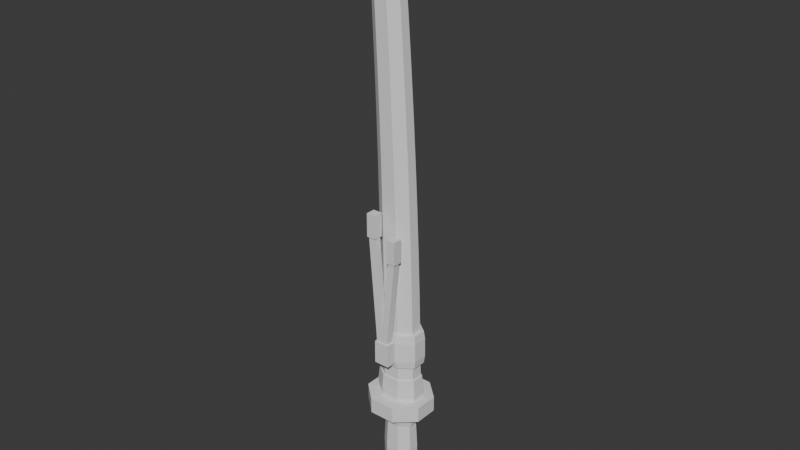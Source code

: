 # Source: katana_sheathed.blend  (saved by Blender 5.2.45; exported with 4.5.12 LTS)
import bpy
from mathutils import Matrix  # noqa: F401  (used for matrix-valued properties, if any)

bpy.ops.wm.read_factory_settings(use_empty=True)
scene = bpy.context.scene
scene.name = 'Scene'

# ---- collections
col_collection = bpy.data.collections.new('Collection'); scene.collection.children.link(col_collection)

# ---- world
world_world = bpy.data.worlds.new('World'); scene.world = world_world
world_world.use_nodes = True; world_world.node_tree.nodes.clear()
_N = world_world.node_tree.nodes; _L = world_world.node_tree.links
n0 = _N.new('ShaderNodeOutputWorld'); n0.name = 'World Output'; n0.location = (200, 100)
n1 = _N.new('ShaderNodeBackground'); n1.name = 'Background'; n1.location = (-200, 100)
n1.inputs[0].default_value = (0.05088, 0.05088, 0.05088, 1.0)
_L.new(n1.outputs[0], n0.inputs[0])
n0.is_active_output = True
world_world.color = (0.05088, 0.05088, 0.05088)
world_world.sun_shadow_jitter_overblur = 0.0

# ---- meshes
me_saya = bpy.data.meshes.new('saya')
me_saya.from_pydata([(0.05107, -0.01515, 0.05), (0.02111, -0.03659, 0.05), (-0.02127, -0.03659, 0.05), (-0.05123, -0.01515, 0.05), (-0.05123, 0.01515, 0.05), (-0.02127, 0.03659, 0.05), (0.02111, 0.03659, 0.05), (0.05107, 0.01515, 0.05), (0.04891, -0.0148, 0.165), (0.01975, -0.03574, 0.165), (-0.02149, -0.03574, 0.165), (-0.05066, -0.0148, 0.165), (-0.05066, 0.0148, 0.165), (-0.02149, 0.03574, 0.165), (0.01975, 0.03574, 0.165), (0.04891, 0.0148, 0.165), (0.04592, -0.01445, 0.28), (0.01755, -0.03489, 0.28), (-0.02257, -0.03489, 0.28), (-0.05093, -0.01445, 0.28), (-0.05093, 0.01445, 0.28), (-0.02257, 0.03489, 0.28), (0.01755, 0.03489, 0.28), (0.04592, 0.01445, 0.28), (0.04207, -0.0141, 0.395), (0.0145, -0.03404, 0.395), (-0.02449, -0.03404, 0.395), (-0.05206, -0.0141, 0.395), (-0.05206, 0.0141, 0.395), (-0.02449, 0.03404, 0.395), (0.0145, 0.03404, 0.395), (0.04207, 0.0141, 0.395), (0.03738, -0.01375, 0.51), (0.01061, -0.03319, 0.51), (-0.02726, -0.03319, 0.51), (-0.05403, -0.01375, 0.51), (-0.05403, 0.01375, 0.51), (-0.02726, 0.03319, 0.51), (0.01061, 0.03319, 0.51), (0.03738, 0.01375, 0.51), (0.03185, -0.01339, 0.625), (0.005869, -0.03234, 0.625), (-0.03087, -0.03234, 0.625), (-0.05685, -0.01339, 0.625), (-0.05685, 0.01339, 0.625), (-0.03087, 0.03234, 0.625), (0.005869, 0.03234, 0.625), (0.03185, 0.01339, 0.625), (0.02546, -0.01304, 0.74), (0.0002823, -0.03149, 0.74), (-0.03533, -0.03149, 0.74), (-0.06051, -0.01304, 0.74), (-0.06051, 0.01304, 0.74), (-0.03533, 0.03149, 0.74), (0.0002823, 0.03149, 0.74), (0.02546, 0.01304, 0.74), (0.01823, -0.01269, 0.855), (-0.006151, -0.03064, 0.855), (-0.04063, -0.03064, 0.855), (-0.06502, -0.01269, 0.855), (-0.06502, 0.01269, 0.855), (-0.04063, 0.03064, 0.855), (-0.006151, 0.03064, 0.855), (0.01823, 0.01269, 0.855), (0.01016, -0.01234, 0.97), (-0.01343, -0.02979, 0.97), (-0.04679, -0.02979, 0.97), (-0.07038, -0.01234, 0.97), (-0.07038, 0.01234, 0.97), (-0.04679, 0.02979, 0.97), (-0.01343, 0.02979, 0.97), (0.01016, 0.01234, 0.97), (0.001235, -0.01199, 1.085), (-0.02156, -0.02894, 1.085), (-0.05379, -0.02894, 1.085), (-0.07658, -0.01199, 1.085), (-0.07658, 0.01199, 1.085), (-0.05379, 0.02894, 1.085), (-0.02156, 0.02894, 1.085), (0.001235, 0.01199, 1.085), (-0.008534, -0.01163, 1.2), (-0.03053, -0.02809, 1.2), (-0.06163, -0.02809, 1.2), (-0.08363, -0.01163, 1.2), (-0.08363, 0.01163, 1.2), (-0.06163, 0.02809, 1.2), (-0.03053, 0.02809, 1.2), (-0.008534, 0.01163, 1.2), (0.05543, -0.01684, 0.0), (0.02296, -0.04065, 0.0), (-0.02296, -0.04065, 0.0), (-0.05543, -0.01684, 0.0), (-0.05543, 0.01684, 0.0), (-0.02296, 0.04065, 0.0), (0.02296, 0.04065, 0.0), (0.05543, 0.01684, 0.0), (0.05819, -0.01799, 0.02), (0.0241, -0.04342, 0.02), (-0.02412, -0.04342, 0.02), (-0.05822, -0.01799, 0.02), (-0.05822, 0.01799, 0.02), (-0.02412, 0.04342, 0.02), (0.0241, 0.04342, 0.02), (0.05819, 0.01799, 0.02), (0.05439, -0.01646, 0.06), (0.02246, -0.03973, 0.06), (-0.02269, -0.03973, 0.06), (-0.05462, -0.01646, 0.06), (-0.05462, 0.01646, 0.06), (-0.02269, 0.03973, 0.06), (0.02246, 0.03973, 0.06), (0.05439, 0.01646, 0.06), (-0.005926, -0.01186, 1.17), (-0.02811, -0.02864, 1.17), (-0.05949, -0.02864, 1.17), (-0.08168, -0.01186, 1.17), (-0.08168, 0.01186, 1.17), (-0.05949, 0.02864, 1.17), (-0.02811, 0.02864, 1.17), (-0.005926, 0.01186, 1.17), (-0.005429, -0.01301, 1.2), (-0.02924, -0.03141, 1.2), (-0.06292, -0.03141, 1.2), (-0.08673, -0.01301, 1.2), (-0.08673, 0.01301, 1.2), (-0.06292, 0.03141, 1.2), (-0.02924, 0.03141, 1.2), (-0.005429, 0.01301, 1.2), (-0.02228, -0.008419, 1.25), (-0.03852, -0.02033, 1.25), (-0.06148, -0.02033, 1.25), (-0.07772, -0.008419, 1.25), (-0.07772, 0.008419, 1.25), (-0.06148, 0.02033, 1.25), (-0.03852, 0.02033, 1.25), (-0.02228, 0.008419, 1.25), (0.05788, -0.01799, 0.1), (0.02379, -0.04342, 0.1), (-0.02443, -0.04342, 0.1), (-0.05852, -0.01799, 0.1), (-0.05852, 0.01799, 0.1), (-0.02443, 0.04342, 0.1), (0.02379, 0.04342, 0.1), (0.05788, 0.01799, 0.1), (0.06052, -0.01913, 0.12), (0.0248, -0.04619, 0.12), (-0.02572, -0.04619, 0.12), (-0.06144, -0.01913, 0.12), (-0.06144, 0.01913, 0.12), (-0.02572, 0.04619, 0.12), (0.0248, 0.04619, 0.12), (0.06052, 0.01913, 0.12), (0.06005, -0.01913, 0.17), (0.02433, -0.04619, 0.17), (-0.02618, -0.04619, 0.17), (-0.0619, -0.01913, 0.17), (-0.0619, 0.01913, 0.17), (-0.02618, 0.04619, 0.17), (0.02433, 0.04619, 0.17), (0.06005, 0.01913, 0.17), (0.05705, -0.01799, 0.19), (0.02295, -0.04342, 0.19), (-0.02526, -0.04342, 0.19), (-0.05936, -0.01799, 0.19), (-0.05936, 0.01799, 0.19), (-0.02526, 0.04342, 0.19), (0.02295, 0.04342, 0.19), (0.05705, 0.01799, 0.19), (-0.02067, -0.048, 0.115), (-0.02067, -0.072, 0.115), (-0.02067, -0.048, 0.175), (-0.02067, -0.072, 0.175), (0.01933, -0.048, 0.115), (0.01933, -0.072, 0.115), (0.01933, -0.048, 0.175), (0.01933, -0.072, 0.175), (-0.01592, -0.051, 0.17), (0.002075, -0.051, 0.17), (0.002075, -0.069, 0.17), (-0.01592, -0.069, 0.17), (-0.04148, -0.047, 0.45), (-0.02348, -0.047, 0.45), (-0.02348, -0.065, 0.45), (-0.04148, -0.065, 0.45), (-0.003925, -0.051, 0.17), (0.01408, -0.051, 0.17), (0.01408, -0.069, 0.17), (-0.003925, -0.069, 0.17), (0.01588, -0.047, 0.4), (0.03388, -0.047, 0.4), (0.03388, -0.065, 0.4), (0.01588, -0.065, 0.4), (-0.04448, -0.044, 0.448), (-0.04448, -0.068, 0.448), (-0.04448, -0.044, 0.508), (-0.04448, -0.068, 0.508), (-0.02048, -0.044, 0.448), (-0.02048, -0.068, 0.448), (-0.02048, -0.044, 0.508), (-0.02048, -0.068, 0.508), (0.01288, -0.044, 0.398), (0.01288, -0.068, 0.398), (0.01288, -0.044, 0.458), (0.01288, -0.068, 0.458), (0.03688, -0.044, 0.398), (0.03688, -0.068, 0.398), (0.03688, -0.044, 0.458), (0.03688, -0.068, 0.458)], [], [(0, 8, 9, 1), (1, 9, 10, 2), (2, 10, 11, 3), (3, 11, 12, 4), (4, 12, 13, 5), (5, 13, 14, 6), (6, 14, 15, 7), (7, 15, 8, 0), (8, 16, 17, 9), (9, 17, 18, 10), (10, 18, 19, 11), (11, 19, 20, 12), (12, 20, 21, 13), (13, 21, 22, 14), (14, 22, 23, 15), (15, 23, 16, 8), (16, 24, 25, 17), (17, 25, 26, 18), (18, 26, 27, 19), (19, 27, 28, 20), (20, 28, 29, 21), (21, 29, 30, 22), (22, 30, 31, 23), (23, 31, 24, 16), (24, 32, 33, 25), (25, 33, 34, 26), (26, 34, 35, 27), (27, 35, 36, 28), (28, 36, 37, 29), (29, 37, 38, 30), (30, 38, 39, 31), (31, 39, 32, 24), (32, 40, 41, 33), (33, 41, 42, 34), (34, 42, 43, 35), (35, 43, 44, 36), (36, 44, 45, 37), (37, 45, 46, 38), (38, 46, 47, 39), (39, 47, 40, 32), (40, 48, 49, 41), (41, 49, 50, 42), (42, 50, 51, 43), (43, 51, 52, 44), (44, 52, 53, 45), (45, 53, 54, 46), (46, 54, 55, 47), (47, 55, 48, 40), (48, 56, 57, 49), (49, 57, 58, 50), (50, 58, 59, 51), (51, 59, 60, 52), (52, 60, 61, 53), (53, 61, 62, 54), (54, 62, 63, 55), (55, 63, 56, 48), (56, 64, 65, 57), (57, 65, 66, 58), (58, 66, 67, 59), (59, 67, 68, 60), (60, 68, 69, 61), (61, 69, 70, 62), (62, 70, 71, 63), (63, 71, 64, 56), (64, 72, 73, 65), (65, 73, 74, 66), (66, 74, 75, 67), (67, 75, 76, 68), (68, 76, 77, 69), (69, 77, 78, 70), (70, 78, 79, 71), (71, 79, 72, 64), (72, 80, 81, 73), (73, 81, 82, 74), (74, 82, 83, 75), (75, 83, 84, 76), (76, 84, 85, 77), (77, 85, 86, 78), (78, 86, 87, 79), (79, 87, 80, 72), (7, 0, 1, 2, 3, 4, 5, 6), (80, 87, 86, 85, 84, 83, 82, 81), (88, 96, 97, 89), (89, 97, 98, 90), (90, 98, 99, 91), (91, 99, 100, 92), (92, 100, 101, 93), (93, 101, 102, 94), (94, 102, 103, 95), (95, 103, 96, 88), (96, 104, 105, 97), (97, 105, 106, 98), (98, 106, 107, 99), (99, 107, 108, 100), (100, 108, 109, 101), (101, 109, 110, 102), (102, 110, 111, 103), (103, 111, 104, 96), (95, 88, 89, 90, 91, 92, 93, 94), (104, 111, 110, 109, 108, 107, 106, 105), (112, 120, 121, 113), (113, 121, 122, 114), (114, 122, 123, 115), (115, 123, 124, 116), (116, 124, 125, 117), (117, 125, 126, 118), (118, 126, 127, 119), (119, 127, 120, 112), (120, 128, 129, 121), (121, 129, 130, 122), (122, 130, 131, 123), (123, 131, 132, 124), (124, 132, 133, 125), (125, 133, 134, 126), (126, 134, 135, 127), (127, 135, 128, 120), (119, 112, 113, 114, 115, 116, 117, 118), (128, 135, 134, 133, 132, 131, 130, 129), (136, 144, 145, 137), (137, 145, 146, 138), (138, 146, 147, 139), (139, 147, 148, 140), (140, 148, 149, 141), (141, 149, 150, 142), (142, 150, 151, 143), (143, 151, 144, 136), (144, 152, 153, 145), (145, 153, 154, 146), (146, 154, 155, 147), (147, 155, 156, 148), (148, 156, 157, 149), (149, 157, 158, 150), (150, 158, 159, 151), (151, 159, 152, 144), (152, 160, 161, 153), (153, 161, 162, 154), (154, 162, 163, 155), (155, 163, 164, 156), (156, 164, 165, 157), (157, 165, 166, 158), (158, 166, 167, 159), (159, 167, 160, 152), (143, 136, 137, 138, 139, 140, 141, 142), (160, 167, 166, 165, 164, 163, 162, 161), (169, 173, 175, 171), (172, 168, 170, 174), (168, 169, 171, 170), (173, 172, 174, 175), (171, 175, 174, 170), (168, 172, 173, 169), (176, 180, 181, 177), (177, 181, 182, 178), (178, 182, 183, 179), (179, 183, 180, 176), (179, 176, 177, 178), (180, 183, 182, 181), (184, 188, 189, 185), (185, 189, 190, 186), (186, 190, 191, 187), (187, 191, 188, 184), (187, 184, 185, 186), (188, 191, 190, 189), (193, 197, 199, 195), (196, 192, 194, 198), (192, 193, 195, 194), (197, 196, 198, 199), (195, 199, 198, 194), (192, 196, 197, 193), (201, 205, 207, 203), (204, 200, 202, 206), (200, 201, 203, 202), (205, 204, 206, 207), (203, 207, 206, 202), (200, 204, 205, 201)])
_uv = me_saya.uv_layers.new(name='UVMap')
_uv.uv.foreach_set('vector', [0.5039, 0.7793, 0.5531, 0.7793, 0.5531, 0.752, 0.5039, 0.752, 0.5039, 0.748, 0.5531, 0.748, 0.5531, 0.7207, 0.5039, 0.7207, 0.5039, 0.7168, 0.5531, 0.7168, 0.5531, 0.6895, 0.5039, 0.6895, 0.5039, 0.6855, 0.5531, 0.6855, 0.5531, 0.6582, 0.5039, 0.6582, 0.5039, 0.6543, 0.5531, 0.6543, 0.5531, 0.627, 0.5039, 0.627, 0.5039, 0.623, 0.5531, 0.623, 0.5531, 0.5957, 0.5039, 0.5957, 0.5039, 0.5918, 0.5531, 0.5918, 0.5531, 0.5645, 0.5039, 0.5645, 0.5039, 0.5605, 0.5531, 0.5605, 0.5531, 0.5332, 0.5039, 0.5332, 0.5531, 0.7793, 0.6023, 0.7793, 0.6023, 0.752, 0.5531, 0.752, 0.5531, 0.748, 0.6023, 0.748, 0.6023, 0.7207, 0.5531, 0.7207, 0.5531, 0.7168, 0.6023, 0.7168, 0.6023, 0.6895, 0.5531, 0.6895, 0.5531, 0.6855, 0.6023, 0.6855, 0.6023, 0.6582, 0.5531, 0.6582, 0.5531, 0.6543, 0.6023, 0.6543, 0.6023, 0.627, 0.5531, 0.627, 0.5531, 0.623, 0.6023, 0.623, 0.6023, 0.5957, 0.5531, 0.5957, 0.5531, 0.5918, 0.6023, 0.5918, 0.6023, 0.5645, 0.5531, 0.5645, 0.5531, 0.5605, 0.6023, 0.5605, 0.6023, 0.5332, 0.5531, 0.5332, 0.6023, 0.7793, 0.6516, 0.7793, 0.6516, 0.752, 0.6023, 0.752, 0.6023, 0.748, 0.6516, 0.748, 0.6516, 0.7207, 0.6023, 0.7207, 0.6023, 0.7168, 0.6516, 0.7168, 0.6516, 0.6895, 0.6023, 0.6895, 0.6023, 0.6855, 0.6516, 0.6855, 0.6516, 0.6582, 0.6023, 0.6582, 0.6023, 0.6543, 0.6516, 0.6543, 0.6516, 0.627, 0.6023, 0.627, 0.6023, 0.623, 0.6516, 0.623, 0.6516, 0.5957, 0.6023, 0.5957, 0.6023, 0.5918, 0.6516, 0.5918, 0.6516, 0.5645, 0.6023, 0.5645, 0.6023, 0.5605, 0.6516, 0.5605, 0.6516, 0.5332, 0.6023, 0.5332, 0.6516, 0.7793, 0.7008, 0.7793, 0.7008, 0.752, 0.6516, 0.752, 0.6516, 0.748, 0.7008, 0.748, 0.7008, 0.7207, 0.6516, 0.7207, 0.6516, 0.7168, 0.7008, 0.7168, 0.7008, 0.6895, 0.6516, 0.6895, 0.6516, 0.6855, 0.7008, 0.6855, 0.7008, 0.6582, 0.6516, 0.6582, 0.6516, 0.6543, 0.7008, 0.6543, 0.7008, 0.627, 0.6516, 0.627, 0.6516, 0.623, 0.7008, 0.623, 0.7008, 0.5957, 0.6516, 0.5957, 0.6516, 0.5918, 0.7008, 0.5918, 0.7008, 0.5645, 0.6516, 0.5645, 0.6516, 0.5605, 0.7008, 0.5605, 0.7008, 0.5332, 0.6516, 0.5332, 0.7008, 0.7793, 0.75, 0.7793, 0.75, 0.752, 0.7008, 0.752, 0.7008, 0.748, 0.75, 0.748, 0.75, 0.7207, 0.7008, 0.7207, 0.7008, 0.7168, 0.75, 0.7168, 0.75, 0.6895, 0.7008, 0.6895, 0.7008, 0.6855, 0.75, 0.6855, 0.75, 0.6582, 0.7008, 0.6582, 0.7008, 0.6543, 0.75, 0.6543, 0.75, 0.627, 0.7008, 0.627, 0.7008, 0.623, 0.75, 0.623, 0.75, 0.5957, 0.7008, 0.5957, 0.7008, 0.5918, 0.75, 0.5918, 0.75, 0.5645, 0.7008, 0.5645, 0.7008, 0.5605, 0.75, 0.5605, 0.75, 0.5332, 0.7008, 0.5332, 0.75, 0.7793, 0.7992, 0.7793, 0.7992, 0.752, 0.75, 0.752, 0.75, 0.748, 0.7992, 0.748, 0.7992, 0.7207, 0.75, 0.7207, 0.75, 0.7168, 0.7992, 0.7168, 0.7992, 0.6895, 0.75, 0.6895, 0.75, 0.6855, 0.7992, 0.6855, 0.7992, 0.6582, 0.75, 0.6582, 0.75, 0.6543, 0.7992, 0.6543, 0.7992, 0.627, 0.75, 0.627, 0.75, 0.623, 0.7992, 0.623, 0.7992, 0.5957, 0.75, 0.5957, 0.75, 0.5918, 0.7992, 0.5918, 0.7992, 0.5645, 0.75, 0.5645, 0.75, 0.5605, 0.7992, 0.5605, 0.7992, 0.5332, 0.75, 0.5332, 0.7992, 0.7793, 0.8484, 0.7793, 0.8484, 0.752, 0.7992, 0.752, 0.7992, 0.748, 0.8484, 0.748, 0.8484, 0.7207, 0.7992, 0.7207, 0.7992, 0.7168, 0.8484, 0.7168, 0.8484, 0.6895, 0.7992, 0.6895, 0.7992, 0.6855, 0.8484, 0.6855, 0.8484, 0.6582, 0.7992, 0.6582, 0.7992, 0.6543, 0.8484, 0.6543, 0.8484, 0.627, 0.7992, 0.627, 0.7992, 0.623, 0.8484, 0.623, 0.8484, 0.5957, 0.7992, 0.5957, 0.7992, 0.5918, 0.8484, 0.5918, 0.8484, 0.5645, 0.7992, 0.5645, 0.7992, 0.5605, 0.8484, 0.5605, 0.8484, 0.5332, 0.7992, 0.5332, 0.8484, 0.7793, 0.8977, 0.7793, 0.8977, 0.752, 0.8484, 0.752, 0.8484, 0.748, 0.8977, 0.748, 0.8977, 0.7207, 0.8484, 0.7207, 0.8484, 0.7168, 0.8977, 0.7168, 0.8977, 0.6895, 0.8484, 0.6895, 0.8484, 0.6855, 0.8977, 0.6855, 0.8977, 0.6582, 0.8484, 0.6582, 0.8484, 0.6543, 0.8977, 0.6543, 0.8977, 0.627, 0.8484, 0.627, 0.8484, 0.623, 0.8977, 0.623, 0.8977, 0.5957, 0.8484, 0.5957, 0.8484, 0.5918, 0.8977, 0.5918, 0.8977, 0.5645, 0.8484, 0.5645, 0.8484, 0.5605, 0.8977, 0.5605, 0.8977, 0.5332, 0.8484, 0.5332, 0.8977, 0.7793, 0.9469, 0.7793, 0.9469, 0.752, 0.8977, 0.752, 0.8977, 0.748, 0.9469, 0.748, 0.9469, 0.7207, 0.8977, 0.7207, 0.8977, 0.7168, 0.9469, 0.7168, 0.9469, 0.6895, 0.8977, 0.6895, 0.8977, 0.6855, 0.9469, 0.6855, 0.9469, 0.6582, 0.8977, 0.6582, 0.8977, 0.6543, 0.9469, 0.6543, 0.9469, 0.627, 0.8977, 0.627, 0.8977, 0.623, 0.9469, 0.623, 0.9469, 0.5957, 0.8977, 0.5957, 0.8977, 0.5918, 0.9469, 0.5918, 0.9469, 0.5645, 0.8977, 0.5645, 0.8977, 0.5605, 0.9469, 0.5605, 0.9469, 0.5332, 0.8977, 0.5332, 0.9469, 0.7793, 0.9961, 0.7793, 0.9961, 0.752, 0.9469, 0.752, 0.9469, 0.748, 0.9961, 0.748, 0.9961, 0.7207, 0.9469, 0.7207, 0.9469, 0.7168, 0.9961, 0.7168, 0.9961, 0.6895, 0.9469, 0.6895, 0.9469, 0.6855, 0.9961, 0.6855, 0.9961, 0.6582, 0.9469, 0.6582, 0.9469, 0.6543, 0.9961, 0.6543, 0.9961, 0.627, 0.9469, 0.627, 0.9469, 0.623, 0.9961, 0.623, 0.9961, 0.5957, 0.9469, 0.5957, 0.9469, 0.5918, 0.9961, 0.5918, 0.9961, 0.5645, 0.9469, 0.5645, 0.9469, 0.5605, 0.9961, 0.5605, 0.9961, 0.5332, 0.9469, 0.5332, 0.3438, 0.434, 0.3438, 0.3785, 0.2888, 0.3392, 0.2112, 0.3392, 0.1562, 0.3785, 0.1562, 0.434, 0.2112, 0.4733, 0.2888, 0.4733, 0.3438, 0.3772, 0.3438, 0.4353, 0.2888, 0.4764, 0.2112, 0.4764, 0.1562, 0.4353, 0.1562, 0.3772, 0.2112, 0.3361, 0.2888, 0.3361, 0.003906, 0.5293, 0.168, 0.5293, 0.168, 0.502, 0.003906, 0.502, 0.003906, 0.498, 0.168, 0.498, 0.168, 0.4707, 0.003906, 0.4707, 0.003906, 0.4668, 0.168, 0.4668, 0.168, 0.4395, 0.003906, 0.4395, 0.003906, 0.4355, 0.168, 0.4355, 0.168, 0.4082, 0.003906, 0.4082, 0.003906, 0.4043, 0.168, 0.4043, 0.168, 0.377, 0.003906, 0.377, 0.003906, 0.373, 0.168, 0.373, 0.168, 0.3457, 0.003906, 0.3457, 0.003906, 0.3418, 0.168, 0.3418, 0.168, 0.3145, 0.003906, 0.3145, 0.003906, 0.3105, 0.168, 0.3105, 0.168, 0.2832, 0.003906, 0.2832, 0.168, 0.5293, 0.4961, 0.5293, 0.4961, 0.502, 0.168, 0.502, 0.168, 0.498, 0.4961, 0.498, 0.4961, 0.4707, 0.168, 0.4707, 0.168, 0.4668, 0.4961, 0.4668, 0.4961, 0.4395, 0.168, 0.4395, 0.168, 0.4355, 0.4961, 0.4355, 0.4961, 0.4082, 0.168, 0.4082, 0.168, 0.4043, 0.4961, 0.4043, 0.4961, 0.377, 0.168, 0.377, 0.168, 0.373, 0.4961, 0.373, 0.4961, 0.3457, 0.168, 0.3457, 0.168, 0.3418, 0.4961, 0.3418, 0.4961, 0.3145, 0.168, 0.3145, 0.168, 0.3105, 0.4961, 0.3105, 0.4961, 0.2832, 0.168, 0.2832, 0.3438, 0.4347, 0.3438, 0.3778, 0.2888, 0.3375, 0.2112, 0.3375, 0.1562, 0.3778, 0.1562, 0.4347, 0.2112, 0.475, 0.2888, 0.475, 0.3438, 0.3779, 0.3438, 0.4346, 0.2888, 0.4746, 0.2112, 0.4746, 0.1562, 0.4346, 0.1562, 0.3779, 0.2112, 0.3379, 0.2888, 0.3379, 0.003906, 0.5293, 0.1885, 0.5293, 0.1885, 0.502, 0.003906, 0.502, 0.003906, 0.498, 0.1885, 0.498, 0.1885, 0.4707, 0.003906, 0.4707, 0.003906, 0.4668, 0.1885, 0.4668, 0.1885, 0.4395, 0.003906, 0.4395, 0.003906, 0.4355, 0.1885, 0.4355, 0.1885, 0.4082, 0.003906, 0.4082, 0.003906, 0.4043, 0.1885, 0.4043, 0.1885, 0.377, 0.003906, 0.377, 0.003906, 0.373, 0.1885, 0.373, 0.1885, 0.3457, 0.003906, 0.3457, 0.003906, 0.3418, 0.1885, 0.3418, 0.1885, 0.3145, 0.003906, 0.3145, 0.003906, 0.3105, 0.1885, 0.3105, 0.1885, 0.2832, 0.003906, 0.2832, 0.1885, 0.5293, 0.4961, 0.5293, 0.4961, 0.502, 0.1885, 0.502, 0.1885, 0.498, 0.4961, 0.498, 0.4961, 0.4707, 0.1885, 0.4707, 0.1885, 0.4668, 0.4961, 0.4668, 0.4961, 0.4395, 0.1885, 0.4395, 0.1885, 0.4355, 0.4961, 0.4355, 0.4961, 0.4082, 0.1885, 0.4082, 0.1885, 0.4043, 0.4961, 0.4043, 0.4961, 0.377, 0.1885, 0.377, 0.1885, 0.373, 0.4961, 0.373, 0.4961, 0.3457, 0.1885, 0.3457, 0.1885, 0.3418, 0.4961, 0.3418, 0.4961, 0.3145, 0.1885, 0.3145, 0.1885, 0.3105, 0.4961, 0.3105, 0.4961, 0.2832, 0.1885, 0.2832, 0.3438, 0.4356, 0.3438, 0.3769, 0.2888, 0.3354, 0.2112, 0.3354, 0.1562, 0.3769, 0.1562, 0.4356, 0.2112, 0.4771, 0.2888, 0.4771, 0.3438, 0.3778, 0.3438, 0.4347, 0.2888, 0.475, 0.2112, 0.475, 0.1562, 0.4347, 0.1562, 0.3778, 0.2112, 0.3375, 0.2888, 0.3375, 0.7539, 0.5293, 0.8077, 0.5293, 0.8077, 0.502, 0.7539, 0.502, 0.7539, 0.498, 0.8077, 0.498, 0.8077, 0.4707, 0.7539, 0.4707, 0.7539, 0.4668, 0.8077, 0.4668, 0.8077, 0.4395, 0.7539, 0.4395, 0.7539, 0.4355, 0.8077, 0.4355, 0.8077, 0.4082, 0.7539, 0.4082, 0.7539, 0.4043, 0.8077, 0.4043, 0.8077, 0.377, 0.7539, 0.377, 0.7539, 0.373, 0.8077, 0.373, 0.8077, 0.3457, 0.7539, 0.3457, 0.7539, 0.3418, 0.8077, 0.3418, 0.8077, 0.3145, 0.7539, 0.3145, 0.7539, 0.3105, 0.8077, 0.3105, 0.8077, 0.2832, 0.7539, 0.2832, 0.8077, 0.5293, 0.9423, 0.5293, 0.9423, 0.502, 0.8077, 0.502, 0.8077, 0.498, 0.9423, 0.498, 0.9423, 0.4707, 0.8077, 0.4707, 0.8077, 0.4668, 0.9423, 0.4668, 0.9423, 0.4395, 0.8077, 0.4395, 0.8077, 0.4355, 0.9423, 0.4355, 0.9423, 0.4082, 0.8077, 0.4082, 0.8077, 0.4043, 0.9423, 0.4043, 0.9423, 0.377, 0.8077, 0.377, 0.8077, 0.373, 0.9423, 0.373, 0.9423, 0.3457, 0.8077, 0.3457, 0.8077, 0.3418, 0.9423, 0.3418, 0.9423, 0.3145, 0.8077, 0.3145, 0.8077, 0.3105, 0.9423, 0.3105, 0.9423, 0.2832, 0.8077, 0.2832, 0.9423, 0.5293, 0.9961, 0.5293, 0.9961, 0.502, 0.9423, 0.502, 0.9423, 0.498, 0.9961, 0.498, 0.9961, 0.4707, 0.9423, 0.4707, 0.9423, 0.4668, 0.9961, 0.4668, 0.9961, 0.4395, 0.9423, 0.4395, 0.9423, 0.4355, 0.9961, 0.4355, 0.9961, 0.4082, 0.9423, 0.4082, 0.9423, 0.4043, 0.9961, 0.4043, 0.9961, 0.377, 0.9423, 0.377, 0.9423, 0.373, 0.9961, 0.373, 0.9961, 0.3457, 0.9423, 0.3457, 0.9423, 0.3418, 0.9961, 0.3418, 0.9961, 0.3145, 0.9423, 0.3145, 0.9423, 0.3105, 0.9961, 0.3105, 0.9961, 0.2832, 0.9423, 0.2832, 0.9688, 0.4352, 0.9688, 0.3773, 0.9138, 0.3363, 0.8362, 0.3363, 0.7812, 0.3773, 0.7812, 0.4352, 0.8362, 0.4762, 0.9138, 0.4762, 0.9688, 0.3773, 0.9688, 0.4352, 0.9138, 0.4762, 0.8362, 0.4762, 0.7812, 0.4352, 0.7812, 0.3773, 0.8362, 0.3363, 0.9138, 0.3363, 0.7539, 0.5273, 0.9961, 0.5273, 0.9961, 0.2852, 0.7539, 0.2852, 0.7539, 0.5273, 0.9961, 0.5273, 0.9961, 0.2852, 0.7539, 0.2852, 0.7539, 0.5273, 0.9961, 0.5273, 0.9961, 0.2852, 0.7539, 0.2852, 0.7539, 0.5273, 0.9961, 0.5273, 0.9961, 0.2852, 0.7539, 0.2852, 0.7539, 0.5273, 0.9961, 0.5273, 0.9961, 0.2852, 0.7539, 0.2852, 0.7539, 0.5273, 0.9961, 0.5273, 0.9961, 0.2852, 0.7539, 0.2852, 0.7539, 0.5273, 0.9961, 0.5273, 0.9961, 0.4727, 0.7539, 0.4727, 0.7539, 0.4688, 0.9961, 0.4688, 0.9961, 0.4141, 0.7539, 0.4141, 0.7539, 0.4102, 0.9961, 0.4102, 0.9961, 0.3555, 0.7539, 0.3555, 0.7539, 0.3516, 0.9961, 0.3516, 0.9961, 0.2969, 0.7539, 0.2969, 0.7578, 0.5234, 0.7578, 0.5234, 0.7578, 0.5234, 0.7578, 0.5234, 0.7578, 0.5234, 0.7578, 0.5234, 0.7578, 0.5234, 0.7578, 0.5234, 0.7539, 0.5273, 0.9961, 0.5273, 0.9961, 0.4727, 0.7539, 0.4727, 0.7539, 0.4688, 0.9961, 0.4688, 0.9961, 0.4141, 0.7539, 0.4141, 0.7539, 0.4102, 0.9961, 0.4102, 0.9961, 0.3555, 0.7539, 0.3555, 0.7539, 0.3516, 0.9961, 0.3516, 0.9961, 0.2969, 0.7539, 0.2969, 0.7578, 0.5234, 0.7578, 0.5234, 0.7578, 0.5234, 0.7578, 0.5234, 0.7578, 0.5234, 0.7578, 0.5234, 0.7578, 0.5234, 0.7578, 0.5234, 0.003906, 0.5273, 0.4961, 0.5273, 0.4961, 0.2852, 0.003906, 0.2852, 0.003906, 0.5273, 0.4961, 0.5273, 0.4961, 0.2852, 0.003906, 0.2852, 0.003906, 0.5273, 0.4961, 0.5273, 0.4961, 0.2852, 0.003906, 0.2852, 0.003906, 0.5273, 0.4961, 0.5273, 0.4961, 0.2852, 0.003906, 0.2852, 0.003906, 0.5273, 0.4961, 0.5273, 0.4961, 0.2852, 0.003906, 0.2852, 0.003906, 0.5273, 0.4961, 0.5273, 0.4961, 0.2852, 0.003906, 0.2852, 0.003906, 0.5273, 0.4961, 0.5273, 0.4961, 0.2852, 0.003906, 0.2852, 0.003906, 0.5273, 0.4961, 0.5273, 0.4961, 0.2852, 0.003906, 0.2852, 0.003906, 0.5273, 0.4961, 0.5273, 0.4961, 0.2852, 0.003906, 0.2852, 0.003906, 0.5273, 0.4961, 0.5273, 0.4961, 0.2852, 0.003906, 0.2852, 0.003906, 0.5273, 0.4961, 0.5273, 0.4961, 0.2852, 0.003906, 0.2852, 0.003906, 0.5273, 0.4961, 0.5273, 0.4961, 0.2852, 0.003906, 0.2852])
me_saya.update()
me_hilt_001 = bpy.data.meshes.new('hilt.001')
me_hilt_001.from_pydata([(0.03696, -0.01225, -0.28), (0.01531, -0.02956, -0.28), (-0.01531, -0.02956, -0.28), (-0.03696, -0.01225, -0.28), (-0.03696, 0.01225, -0.28), (-0.01531, 0.02956, -0.28), (0.01531, 0.02956, -0.28), (0.03696, 0.01225, -0.28), (0.04157, -0.01378, -0.22), (0.01722, -0.03326, -0.22), (-0.01722, -0.03326, -0.22), (-0.04157, -0.01378, -0.22), (-0.04157, 0.01378, -0.22), (-0.01722, 0.03326, -0.22), (0.01722, 0.03326, -0.22), (0.04157, 0.01378, -0.22), (0.0425, -0.01416, -0.16), (0.0176, -0.03418, -0.16), (-0.0176, -0.03418, -0.16), (-0.0425, -0.01416, -0.16), (-0.0425, 0.01416, -0.16), (-0.0176, 0.03418, -0.16), (0.0176, 0.03418, -0.16), (0.0425, 0.01416, -0.16), (0.03973, -0.01301, -0.1), (0.01646, -0.03141, -0.1), (-0.01646, -0.03141, -0.1), (-0.03973, -0.01301, -0.1), (-0.03973, 0.01301, -0.1), (-0.01646, 0.03141, -0.1), (0.01646, 0.03141, -0.1), (0.03973, 0.01301, -0.1), (0.03788, -0.01263, -0.08), (0.01569, -0.03049, -0.08), (-0.01569, -0.03049, -0.08), (-0.03788, -0.01263, -0.08), (-0.03788, 0.01263, -0.08), (-0.01569, 0.03049, -0.08), (0.01569, 0.03049, -0.08), (0.03788, 0.01263, -0.08), (0.03141, -0.01033, -0.32), (0.01301, -0.02494, -0.32), (-0.01301, -0.02494, -0.32), (-0.03141, -0.01033, -0.32), (-0.03141, 0.01033, -0.32), (-0.01301, 0.02494, -0.32), (0.01301, 0.02494, -0.32), (0.03141, 0.01033, -0.32), (0.0425, -0.01416, -0.305), (0.0176, -0.03418, -0.305), (-0.0176, -0.03418, -0.305), (-0.0425, -0.01416, -0.305), (-0.0425, 0.01416, -0.305), (-0.0176, 0.03418, -0.305), (0.0176, 0.03418, -0.305), (0.0425, 0.01416, -0.305), (0.0388, -0.01301, -0.28), (0.01607, -0.03141, -0.28), (-0.01607, -0.03141, -0.28), (-0.0388, -0.01301, -0.28), (-0.0388, 0.01301, -0.28), (-0.01607, 0.03141, -0.28), (0.01607, 0.03141, -0.28), (0.0388, 0.01301, -0.28), (0.04527, -0.01492, -0.08), (0.01875, -0.03603, -0.08), (-0.01875, -0.03603, -0.08), (-0.04527, -0.01492, -0.08), (-0.04527, 0.01492, -0.08), (-0.01875, 0.03603, -0.08), (0.01875, 0.03603, -0.08), (0.04527, 0.01492, -0.08), (0.04804, -0.01607, -0.065), (0.0199, -0.0388, -0.065), (-0.0199, -0.0388, -0.065), (-0.04804, -0.01607, -0.065), (-0.04804, 0.01607, -0.065), (-0.0199, 0.0388, -0.065), (0.0199, 0.0388, -0.065), (0.04804, 0.01607, -0.065), (0.04619, -0.01531, -0.04), (0.01913, -0.03696, -0.04), (-0.01913, -0.03696, -0.04), (-0.04619, -0.01531, -0.04), (-0.04619, 0.01531, -0.04), (-0.01913, 0.03696, -0.04), (0.01913, 0.03696, -0.04), (0.04619, 0.01531, -0.04), (0.0813, -0.03061, -0.04), (0.03368, -0.07391, -0.04), (-0.03368, -0.07391, -0.04), (-0.0813, -0.03061, -0.04), (-0.0813, 0.03061, -0.04), (-0.03368, 0.07391, -0.04), (0.03368, 0.07391, -0.04), (0.0813, 0.03061, -0.04), (0.0813, -0.03061, 0.0), (0.03368, -0.07391, 0.0), (-0.03368, -0.07391, 0.0), (-0.0813, -0.03061, 0.0), (-0.0813, 0.03061, 0.0), (-0.03368, 0.07391, 0.0), (0.03368, 0.07391, 0.0), (0.0813, 0.03061, 0.0)], [], [(0, 8, 9, 1), (1, 9, 10, 2), (2, 10, 11, 3), (3, 11, 12, 4), (4, 12, 13, 5), (5, 13, 14, 6), (6, 14, 15, 7), (7, 15, 8, 0), (8, 16, 17, 9), (9, 17, 18, 10), (10, 18, 19, 11), (11, 19, 20, 12), (12, 20, 21, 13), (13, 21, 22, 14), (14, 22, 23, 15), (15, 23, 16, 8), (16, 24, 25, 17), (17, 25, 26, 18), (18, 26, 27, 19), (19, 27, 28, 20), (20, 28, 29, 21), (21, 29, 30, 22), (22, 30, 31, 23), (23, 31, 24, 16), (24, 32, 33, 25), (25, 33, 34, 26), (26, 34, 35, 27), (27, 35, 36, 28), (28, 36, 37, 29), (29, 37, 38, 30), (30, 38, 39, 31), (31, 39, 32, 24), (7, 0, 1, 2, 3, 4, 5, 6), (32, 39, 38, 37, 36, 35, 34, 33), (40, 48, 49, 41), (41, 49, 50, 42), (42, 50, 51, 43), (43, 51, 52, 44), (44, 52, 53, 45), (45, 53, 54, 46), (46, 54, 55, 47), (47, 55, 48, 40), (48, 56, 57, 49), (49, 57, 58, 50), (50, 58, 59, 51), (51, 59, 60, 52), (52, 60, 61, 53), (53, 61, 62, 54), (54, 62, 63, 55), (55, 63, 56, 48), (47, 40, 41, 42, 43, 44, 45, 46), (56, 63, 62, 61, 60, 59, 58, 57), (64, 72, 73, 65), (65, 73, 74, 66), (66, 74, 75, 67), (67, 75, 76, 68), (68, 76, 77, 69), (69, 77, 78, 70), (70, 78, 79, 71), (71, 79, 72, 64), (72, 80, 81, 73), (73, 81, 82, 74), (74, 82, 83, 75), (75, 83, 84, 76), (76, 84, 85, 77), (77, 85, 86, 78), (78, 86, 87, 79), (79, 87, 80, 72), (71, 64, 65, 66, 67, 68, 69, 70), (80, 87, 86, 85, 84, 83, 82, 81), (88, 96, 97, 89), (89, 97, 98, 90), (90, 98, 99, 91), (91, 99, 100, 92), (92, 100, 101, 93), (93, 101, 102, 94), (94, 102, 103, 95), (95, 103, 96, 88), (95, 88, 89, 90, 91, 92, 93, 94), (96, 103, 102, 101, 100, 99, 98, 97)])
_uv = me_hilt_001.uv_layers.new(name='UVMap')
_uv.uv.foreach_set('vector', [0.003906, 0.7793, 0.1516, 0.7793, 0.1516, 0.752, 0.003906, 0.752, 0.003906, 0.748, 0.1516, 0.748, 0.1516, 0.7207, 0.003906, 0.7207, 0.003906, 0.7168, 0.1516, 0.7168, 0.1516, 0.6895, 0.003906, 0.6895, 0.003906, 0.6855, 0.1516, 0.6855, 0.1516, 0.6582, 0.003906, 0.6582, 0.003906, 0.6543, 0.1516, 0.6543, 0.1516, 0.627, 0.003906, 0.627, 0.003906, 0.623, 0.1516, 0.623, 0.1516, 0.5957, 0.003906, 0.5957, 0.003906, 0.5918, 0.1516, 0.5918, 0.1516, 0.5645, 0.003906, 0.5645, 0.003906, 0.5605, 0.1516, 0.5605, 0.1516, 0.5332, 0.003906, 0.5332, 0.1516, 0.7793, 0.2992, 0.7793, 0.2992, 0.752, 0.1516, 0.752, 0.1516, 0.748, 0.2992, 0.748, 0.2992, 0.7207, 0.1516, 0.7207, 0.1516, 0.7168, 0.2992, 0.7168, 0.2992, 0.6895, 0.1516, 0.6895, 0.1516, 0.6855, 0.2992, 0.6855, 0.2992, 0.6582, 0.1516, 0.6582, 0.1516, 0.6543, 0.2992, 0.6543, 0.2992, 0.627, 0.1516, 0.627, 0.1516, 0.623, 0.2992, 0.623, 0.2992, 0.5957, 0.1516, 0.5957, 0.1516, 0.5918, 0.2992, 0.5918, 0.2992, 0.5645, 0.1516, 0.5645, 0.1516, 0.5605, 0.2992, 0.5605, 0.2992, 0.5332, 0.1516, 0.5332, 0.2992, 0.7793, 0.4469, 0.7793, 0.4469, 0.752, 0.2992, 0.752, 0.2992, 0.748, 0.4469, 0.748, 0.4469, 0.7207, 0.2992, 0.7207, 0.2992, 0.7168, 0.4469, 0.7168, 0.4469, 0.6895, 0.2992, 0.6895, 0.2992, 0.6855, 0.4469, 0.6855, 0.4469, 0.6582, 0.2992, 0.6582, 0.2992, 0.6543, 0.4469, 0.6543, 0.4469, 0.627, 0.2992, 0.627, 0.2992, 0.623, 0.4469, 0.623, 0.4469, 0.5957, 0.2992, 0.5957, 0.2992, 0.5918, 0.4469, 0.5918, 0.4469, 0.5645, 0.2992, 0.5645, 0.2992, 0.5605, 0.4469, 0.5605, 0.4469, 0.5332, 0.2992, 0.5332, 0.4469, 0.7793, 0.4961, 0.7793, 0.4961, 0.752, 0.4469, 0.752, 0.4469, 0.748, 0.4961, 0.748, 0.4961, 0.7207, 0.4469, 0.7207, 0.4469, 0.7168, 0.4961, 0.7168, 0.4961, 0.6895, 0.4469, 0.6895, 0.4469, 0.6855, 0.4961, 0.6855, 0.4961, 0.6582, 0.4469, 0.6582, 0.4469, 0.6543, 0.4961, 0.6543, 0.4961, 0.627, 0.4469, 0.627, 0.4469, 0.623, 0.4961, 0.623, 0.4961, 0.5957, 0.4469, 0.5957, 0.4469, 0.5918, 0.4961, 0.5918, 0.4961, 0.5645, 0.4469, 0.5645, 0.4469, 0.5605, 0.4961, 0.5605, 0.4961, 0.5332, 0.4469, 0.5332, 0.3438, 0.4373, 0.3438, 0.3752, 0.2888, 0.3313, 0.2112, 0.3313, 0.1562, 0.3752, 0.1562, 0.4373, 0.2112, 0.4812, 0.2888, 0.4812, 0.3438, 0.375, 0.3438, 0.4375, 0.2888, 0.4817, 0.2112, 0.4817, 0.1562, 0.4375, 0.1562, 0.375, 0.2112, 0.3308, 0.2888, 0.3308, 0.003906, 0.5293, 0.1885, 0.5293, 0.1885, 0.502, 0.003906, 0.502, 0.003906, 0.498, 0.1885, 0.498, 0.1885, 0.4707, 0.003906, 0.4707, 0.003906, 0.4668, 0.1885, 0.4668, 0.1885, 0.4395, 0.003906, 0.4395, 0.003906, 0.4355, 0.1885, 0.4355, 0.1885, 0.4082, 0.003906, 0.4082, 0.003906, 0.4043, 0.1885, 0.4043, 0.1885, 0.377, 0.003906, 0.377, 0.003906, 0.373, 0.1885, 0.373, 0.1885, 0.3457, 0.003906, 0.3457, 0.003906, 0.3418, 0.1885, 0.3418, 0.1885, 0.3145, 0.003906, 0.3145, 0.003906, 0.3105, 0.1885, 0.3105, 0.1885, 0.2832, 0.003906, 0.2832, 0.1885, 0.5293, 0.4961, 0.5293, 0.4961, 0.502, 0.1885, 0.502, 0.1885, 0.498, 0.4961, 0.498, 0.4961, 0.4707, 0.1885, 0.4707, 0.1885, 0.4668, 0.4961, 0.4668, 0.4961, 0.4395, 0.1885, 0.4395, 0.1885, 0.4355, 0.4961, 0.4355, 0.4961, 0.4082, 0.1885, 0.4082, 0.1885, 0.4043, 0.4961, 0.4043, 0.4961, 0.377, 0.1885, 0.377, 0.1885, 0.373, 0.4961, 0.373, 0.4961, 0.3457, 0.1885, 0.3457, 0.1885, 0.3418, 0.4961, 0.3418, 0.4961, 0.3145, 0.1885, 0.3145, 0.1885, 0.3105, 0.4961, 0.3105, 0.4961, 0.2832, 0.1885, 0.2832, 0.3438, 0.4371, 0.3438, 0.3754, 0.2888, 0.3318, 0.2112, 0.3318, 0.1562, 0.3754, 0.1562, 0.4371, 0.2112, 0.4807, 0.2888, 0.4807, 0.3438, 0.3748, 0.3438, 0.4377, 0.2888, 0.4821, 0.2112, 0.4821, 0.1562, 0.4377, 0.1562, 0.3748, 0.2112, 0.3304, 0.2888, 0.3304, 0.003906, 0.5293, 0.1885, 0.5293, 0.1885, 0.502, 0.003906, 0.502, 0.003906, 0.498, 0.1885, 0.498, 0.1885, 0.4707, 0.003906, 0.4707, 0.003906, 0.4668, 0.1885, 0.4668, 0.1885, 0.4395, 0.003906, 0.4395, 0.003906, 0.4355, 0.1885, 0.4355, 0.1885, 0.4082, 0.003906, 0.4082, 0.003906, 0.4043, 0.1885, 0.4043, 0.1885, 0.377, 0.003906, 0.377, 0.003906, 0.373, 0.1885, 0.373, 0.1885, 0.3457, 0.003906, 0.3457, 0.003906, 0.3418, 0.1885, 0.3418, 0.1885, 0.3145, 0.003906, 0.3145, 0.003906, 0.3105, 0.1885, 0.3105, 0.1885, 0.2832, 0.003906, 0.2832, 0.1885, 0.5293, 0.4961, 0.5293, 0.4961, 0.502, 0.1885, 0.502, 0.1885, 0.498, 0.4961, 0.498, 0.4961, 0.4707, 0.1885, 0.4707, 0.1885, 0.4668, 0.4961, 0.4668, 0.4961, 0.4395, 0.1885, 0.4395, 0.1885, 0.4355, 0.4961, 0.4355, 0.4961, 0.4082, 0.1885, 0.4082, 0.1885, 0.4043, 0.4961, 0.4043, 0.4961, 0.377, 0.1885, 0.377, 0.1885, 0.373, 0.4961, 0.373, 0.4961, 0.3457, 0.1885, 0.3457, 0.1885, 0.3418, 0.4961, 0.3418, 0.4961, 0.3145, 0.1885, 0.3145, 0.1885, 0.3105, 0.4961, 0.3105, 0.4961, 0.2832, 0.1885, 0.2832, 0.3438, 0.4372, 0.3438, 0.3753, 0.2888, 0.3316, 0.2112, 0.3316, 0.1562, 0.3753, 0.1562, 0.4372, 0.2112, 0.4809, 0.2888, 0.4809, 0.3438, 0.3752, 0.3438, 0.4373, 0.2888, 0.4812, 0.2112, 0.4812, 0.1562, 0.4373, 0.1562, 0.3752, 0.2112, 0.3313, 0.2888, 0.3313, 0.01562, 0.5293, 0.07812, 0.5293, 0.07812, 0.502, 0.01562, 0.502, 0.01562, 0.498, 0.07812, 0.498, 0.07812, 0.4707, 0.01562, 0.4707, 0.01562, 0.4668, 0.07812, 0.4668, 0.07812, 0.4395, 0.01562, 0.4395, 0.01562, 0.4355, 0.07812, 0.4355, 0.07812, 0.4082, 0.01562, 0.4082, 0.01562, 0.4043, 0.07812, 0.4043, 0.07812, 0.377, 0.01562, 0.377, 0.01562, 0.373, 0.07812, 0.373, 0.07812, 0.3457, 0.01562, 0.3457, 0.01562, 0.3418, 0.07812, 0.3418, 0.07812, 0.3145, 0.01562, 0.3145, 0.01562, 0.3105, 0.07812, 0.3105, 0.07812, 0.2832, 0.01562, 0.2832, 0.7461, 0.4518, 0.7461, 0.3607, 0.6752, 0.2962, 0.5748, 0.2962, 0.5039, 0.3607, 0.5039, 0.4518, 0.5748, 0.5163, 0.6752, 0.5163, 0.5039, 0.3607, 0.5039, 0.4518, 0.5748, 0.5163, 0.6752, 0.5163, 0.7461, 0.4518, 0.7461, 0.3607, 0.6752, 0.2962, 0.5748, 0.2962])
me_hilt_001.update()

# ---- objects
ob_saya = bpy.data.objects.new('saya', me_saya)
ob_hilt = bpy.data.objects.new('hilt', me_hilt_001)

# ---- transforms, parenting, visibility, modifiers, constraints
ob_saya.location = (0.0, 0.0, 0.0)
ob_hilt.location = (0.0, 0.0, 0.0)

# ---- collection membership
col_collection.objects.link(ob_saya)
col_collection.objects.link(ob_hilt)

# ---- scene / render settings (as saved in the file)
scene.frame_start = 1; scene.frame_end = 250; scene.frame_set(1)
scene.render.engine = 'BLENDER_EEVEE_NEXT'
scene.render.bake_bias = 0.0
scene.render.bake_samples = 0
scene.render.compositor_device = 'GPU'
scene.eevee.use_volume_custom_range = False
scene.eevee.fast_gi_thickness_near = 0.1
scene.eevee.fast_gi_thickness_far = 0.0
scene.eevee.ray_tracing_options.screen_trace_thickness = 0.1
bpy.context.view_layer.update()

# ---- added for rendering (the .blend has no active camera and no usable light): camera, sun
cam_auto = bpy.data.cameras.new('AutoCamera')
cam_auto.lens = 50.0
cam_auto.sensor_width = 36.0
cam_auto.clip_end = 1000.0
ob_auto_camera = bpy.data.objects.new('AutoCamera', cam_auto)
scene.collection.objects.link(ob_auto_camera)
ob_auto_camera.location = (1.46457, -1.76074, 1.63883)
ob_auto_camera.rotation_euler = (1.09748, -7.21219e-08, 0.694738)
scene.camera = ob_auto_camera
light_auto_sun = bpy.data.lights.new('AutoSun', 'SUN')
light_auto_sun.energy = 3.0
light_auto_sun.angle = 0.0523599
ob_auto_sun = bpy.data.objects.new('AutoSun', light_auto_sun)
scene.collection.objects.link(ob_auto_sun)
ob_auto_sun.rotation_euler = (0.872665, 0.174533, 0.523599)
bpy.context.view_layer.update()
